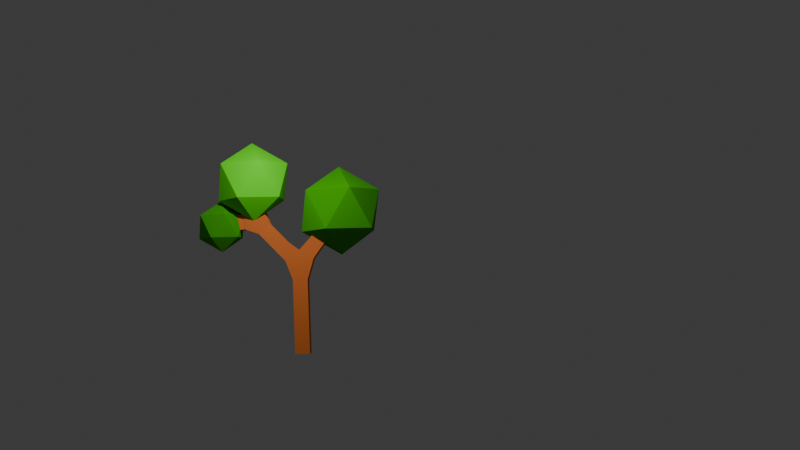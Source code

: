 # Source: arbre.blend  (saved by Blender 4.4.32; exported with 4.5.12 LTS)
import bpy
from mathutils import Matrix  # noqa: F401  (used for matrix-valued properties, if any)

bpy.ops.wm.read_factory_settings(use_empty=True)
scene = bpy.context.scene
scene.name = 'Scene'

# ---- collections
col_collection = bpy.data.collections.new('Collection'); scene.collection.children.link(col_collection)

# ---- materials (node trees are filled in below, after node groups)
mat_marron_001 = bpy.data.materials.new('marron.001')
mat_veert = bpy.data.materials.new('veert')
mat_material_001 = bpy.data.materials.new('Material.001')
mat_vert_clair = bpy.data.materials.new('vert_clair')
mat_vert = bpy.data.materials.new('vert')
mat_marron = bpy.data.materials.new('marron')

# ---- material node trees
mat_marron_001.use_nodes = True; mat_marron_001.node_tree.nodes.clear()
_N = mat_marron_001.node_tree.nodes; _L = mat_marron_001.node_tree.links
n0 = _N.new('ShaderNodeOutputMaterial'); n0.name = 'Material Output'; n0.location = (300, 300)
n1 = _N.new('ShaderNodeBsdfDiffuse'); n1.name = 'Diffuse BSDF'; n1.location = (10, 300)
n1.inputs[0].default_value = (0.8, 0.2223, 0.05362, 1.0)
n1.inputs[1].default_value = 0.5
_L.new(n1.outputs[0], n0.inputs[0])
n0.is_active_output = True
mat_veert.use_nodes = True; mat_veert.node_tree.nodes.clear()
_N = mat_veert.node_tree.nodes; _L = mat_veert.node_tree.links
n0 = _N.new('ShaderNodeOutputMaterial'); n0.name = 'Material Output'; n0.location = (300, 300)
n1 = _N.new('ShaderNodeBsdfDiffuse'); n1.name = 'Diffuse BSDF'; n1.location = (10, 300)
n1.inputs[0].default_value = (0.05093, 0.406, 0.006596, 1.0)
n1.inputs[1].default_value = 0.5
_L.new(n1.outputs[0], n0.inputs[0])
n0.is_active_output = True
mat_material_001.use_nodes = True; mat_material_001.node_tree.nodes.clear()
_N = mat_material_001.node_tree.nodes; _L = mat_material_001.node_tree.links
n0 = _N.new('ShaderNodeOutputMaterial'); n0.name = 'Material Output'; n0.location = (300, 300)
n1 = _N.new('ShaderNodeBsdfDiffuse'); n1.name = 'Diffuse BSDF'; n1.location = (10, 300)
n1.inputs[0].default_value = (0.05093, 0.406, 0.006596, 1.0)
n1.inputs[1].default_value = 0.5
_L.new(n1.outputs[0], n0.inputs[0])
n0.is_active_output = True
mat_vert_clair.use_nodes = True; mat_vert_clair.node_tree.nodes.clear()
_N = mat_vert_clair.node_tree.nodes; _L = mat_vert_clair.node_tree.links
n0 = _N.new('ShaderNodeOutputMaterial'); n0.name = 'Material Output'; n0.location = (300, 300)
n1 = _N.new('ShaderNodeBsdfDiffuse'); n1.name = 'Diffuse BSDF'; n1.location = (10, 300)
n1.inputs[0].default_value = (0.1124, 0.8001, 0.01128, 1.0)
n1.inputs[1].default_value = 0.5
_L.new(n1.outputs[0], n0.inputs[0])
n0.is_active_output = True
mat_vert.use_nodes = True; mat_vert.node_tree.nodes.clear()
_N = mat_vert.node_tree.nodes; _L = mat_vert.node_tree.links
n0 = _N.new('ShaderNodeOutputMaterial'); n0.name = 'Material Output'; n0.location = (300, 300)
n1 = _N.new('ShaderNodeBsdfDiffuse'); n1.name = 'Diffuse BSDF'; n1.location = (10, 300)
n1.inputs[0].default_value = (0.00569, 0.8, 0.05154, 1.0)
n1.inputs[1].default_value = 0.5
_L.new(n1.outputs[0], n0.inputs[0])
n0.is_active_output = True
mat_marron.use_nodes = True; mat_marron.node_tree.nodes.clear()
_N = mat_marron.node_tree.nodes; _L = mat_marron.node_tree.links
n0 = _N.new('ShaderNodeOutputMaterial'); n0.name = 'Material Output'; n0.location = (300, 300)
n1 = _N.new('ShaderNodeBsdfDiffuse'); n1.name = 'Diffuse BSDF'; n1.location = (10, 300)
n1.inputs[0].default_value = (0.8003, 0.4806, 0.16, 1.0)
n1.inputs[1].default_value = 0.5
_L.new(n1.outputs[0], n0.inputs[0])
n0.is_active_output = True

# ---- world
world_world = bpy.data.worlds.new('World'); scene.world = world_world
world_world.use_nodes = True; world_world.node_tree.nodes.clear()
_N = world_world.node_tree.nodes; _L = world_world.node_tree.links
n0 = _N.new('ShaderNodeOutputWorld'); n0.name = 'World Output'; n0.location = (300, 300)
n1 = _N.new('ShaderNodeBackground'); n1.name = 'Background'; n1.location = (10, 300)
n1.inputs[0].default_value = (0.05088, 0.05088, 0.05088, 1.0)
_L.new(n1.outputs[0], n0.inputs[0])
n0.is_active_output = True
world_world.color = (0.05088, 0.05088, 0.05088)
world_world.sun_shadow_jitter_overblur = 0.0

# ---- cameras
cam_camera = bpy.data.cameras.new('Camera')
cam_camera.clip_end = 100.0
cam_camera.ortho_scale = 7.314

# ---- lights
light_light = bpy.data.lights.new('Light', 'POINT')
light_light.energy = 1000.0
light_light.shadow_soft_size = 0.1

# ---- meshes
me_plane = bpy.data.meshes.new('Plane')
me_plane.from_pydata([(0.0, 0.0, 0.0), (0.0, 4.015e-07, 2.989), (1.388, 6.473e-07, 4.818), (-1.453, 6.144e-07, 4.573), (-2.656, 0.0741, 4.422), (-1.463, -0.3034, 5.881)], [(0, 1), (1, 2), (1, 3), (3, 4), (3, 5)], [])
_uv = me_plane.uv_layers.new(name='UVMap')
_uv.uv.foreach_set('vector', [])
me_plane.materials.append(mat_marron_001)
me_plane.materials.append(None)
me_plane.update()
me_icosphere = bpy.data.meshes.new('Icosphere')
me_icosphere.from_pydata([(0.0, 0.0, -1.5), (1.085, -0.7886, -0.6708), (-0.4146, -1.276, -0.6708), (-1.342, 0.0, -0.6708), (-0.4146, 1.276, -0.6708), (1.085, 0.7886, -0.6708), (0.4146, -1.276, 0.6708), (-1.085, -0.7886, 0.6708), (-1.085, 0.7886, 0.6708), (0.4146, 1.276, 0.6708), (1.342, 0.0, 0.6708), (0.0, 0.0, 1.5)], [], [(0, 1, 2), (1, 0, 5), (0, 2, 3), (0, 3, 4), (0, 4, 5), (1, 5, 10), (2, 1, 6), (3, 2, 7), (4, 3, 8), (5, 4, 9), (1, 10, 6), (2, 6, 7), (3, 7, 8), (4, 8, 9), (5, 9, 10), (6, 10, 11), (7, 6, 11), (8, 7, 11), (9, 8, 11), (10, 9, 11)])
_uv = me_icosphere.uv_layers.new(name='UVMap')
_uv.uv.foreach_set('vector', [0.1818, 0.0, 0.2727, 0.1575, 0.09091, 0.1575, 0.2727, 0.1575, 0.3636, 0.0, 0.4545, 0.1575, 0.9091, 0.0, 1.0, 0.1575, 0.8182, 0.1575, 0.7273, 0.0, 0.8182, 0.1575, 0.6364, 0.1575, 0.5455, 0.0, 0.6364, 0.1575, 0.4545, 0.1575, 0.2727, 0.1575, 0.4545, 0.1575, 0.3636, 0.3149, 0.09091, 0.1575, 0.2727, 0.1575, 0.1818, 0.3149, 0.8182, 0.1575, 1.0, 0.1575, 0.9091, 0.3149, 0.6364, 0.1575, 0.8182, 0.1575, 0.7273, 0.3149, 0.4545, 0.1575, 0.6364, 0.1575, 0.5455, 0.3149, 0.2727, 0.1575, 0.3636, 0.3149, 0.1818, 0.3149, 0.09091, 0.1575, 0.1818, 0.3149, 0.0, 0.3149, 0.8182, 0.1575, 0.9091, 0.3149, 0.7273, 0.3149, 0.6364, 0.1575, 0.7273, 0.3149, 0.5455, 0.3149, 0.4545, 0.1575, 0.5455, 0.3149, 0.3636, 0.3149, 0.1818, 0.3149, 0.3636, 0.3149, 0.2727, 0.4724, 0.0, 0.3149, 0.1818, 0.3149, 0.09091, 0.4724, 0.7273, 0.3149, 0.9091, 0.3149, 0.8182, 0.4724, 0.5455, 0.3149, 0.7273, 0.3149, 0.6364, 0.4724, 0.3636, 0.3149, 0.5455, 0.3149, 0.4545, 0.4724])
me_icosphere.materials.append(mat_veert)
me_icosphere.update()
me_icosphere_001 = bpy.data.meshes.new('Icosphere.001')
me_icosphere_001.from_pydata([(0.0, 0.0, -0.87), (0.6295, -0.4574, -0.3891), (-0.2405, -0.7401, -0.3891), (-0.7781, 0.0, -0.3891), (-0.2405, 0.7401, -0.3891), (0.6295, 0.4574, -0.3891), (0.2405, -0.7401, 0.3891), (-0.6295, -0.4574, 0.3891), (-0.6295, 0.4574, 0.3891), (0.2405, 0.7401, 0.3891), (0.7781, 0.0, 0.3891), (0.0, 0.0, 0.87)], [], [(0, 1, 2), (1, 0, 5), (0, 2, 3), (0, 3, 4), (0, 4, 5), (1, 5, 10), (2, 1, 6), (3, 2, 7), (4, 3, 8), (5, 4, 9), (1, 10, 6), (2, 6, 7), (3, 7, 8), (4, 8, 9), (5, 9, 10), (6, 10, 11), (7, 6, 11), (8, 7, 11), (9, 8, 11), (10, 9, 11)])
_uv = me_icosphere_001.uv_layers.new(name='UVMap')
_uv.uv.foreach_set('vector', [0.1818, 0.0, 0.2727, 0.1575, 0.09091, 0.1575, 0.2727, 0.1575, 0.3636, 0.0, 0.4545, 0.1575, 0.9091, 0.0, 1.0, 0.1575, 0.8182, 0.1575, 0.7273, 0.0, 0.8182, 0.1575, 0.6364, 0.1575, 0.5455, 0.0, 0.6364, 0.1575, 0.4545, 0.1575, 0.2727, 0.1575, 0.4545, 0.1575, 0.3636, 0.3149, 0.09091, 0.1575, 0.2727, 0.1575, 0.1818, 0.3149, 0.8182, 0.1575, 1.0, 0.1575, 0.9091, 0.3149, 0.6364, 0.1575, 0.8182, 0.1575, 0.7273, 0.3149, 0.4545, 0.1575, 0.6364, 0.1575, 0.5455, 0.3149, 0.2727, 0.1575, 0.3636, 0.3149, 0.1818, 0.3149, 0.09091, 0.1575, 0.1818, 0.3149, 0.0, 0.3149, 0.8182, 0.1575, 0.9091, 0.3149, 0.7273, 0.3149, 0.6364, 0.1575, 0.7273, 0.3149, 0.5455, 0.3149, 0.4545, 0.1575, 0.5455, 0.3149, 0.3636, 0.3149, 0.1818, 0.3149, 0.3636, 0.3149, 0.2727, 0.4724, 0.0, 0.3149, 0.1818, 0.3149, 0.09091, 0.4724, 0.7273, 0.3149, 0.9091, 0.3149, 0.8182, 0.4724, 0.5455, 0.3149, 0.7273, 0.3149, 0.6364, 0.4724, 0.3636, 0.3149, 0.5455, 0.3149, 0.4545, 0.4724])
me_icosphere_001.materials.append(mat_material_001)
me_icosphere_001.update()
me_icosphere_002 = bpy.data.meshes.new('Icosphere.002')
me_icosphere_002.from_pydata([(0.0, 0.0, -1.33), (0.9624, -0.6992, -0.5948), (-0.3676, -1.131, -0.5948), (-1.19, 0.0, -0.5948), (-0.3676, 1.131, -0.5948), (0.9624, 0.6992, -0.5948), (0.3676, -1.131, 0.5948), (-0.9624, -0.6992, 0.5948), (-0.9624, 0.6992, 0.5948), (0.3676, 1.131, 0.5948), (1.19, 0.0, 0.5948), (0.0, 0.0, 1.33)], [], [(0, 1, 2), (1, 0, 5), (0, 2, 3), (0, 3, 4), (0, 4, 5), (1, 5, 10), (2, 1, 6), (3, 2, 7), (4, 3, 8), (5, 4, 9), (1, 10, 6), (2, 6, 7), (3, 7, 8), (4, 8, 9), (5, 9, 10), (6, 10, 11), (7, 6, 11), (8, 7, 11), (9, 8, 11), (10, 9, 11)])
_uv = me_icosphere_002.uv_layers.new(name='UVMap')
_uv.uv.foreach_set('vector', [0.1818, 0.0, 0.2727, 0.1575, 0.09091, 0.1575, 0.2727, 0.1575, 0.3636, 0.0, 0.4545, 0.1575, 0.9091, 0.0, 1.0, 0.1575, 0.8182, 0.1575, 0.7273, 0.0, 0.8182, 0.1575, 0.6364, 0.1575, 0.5455, 0.0, 0.6364, 0.1575, 0.4545, 0.1575, 0.2727, 0.1575, 0.4545, 0.1575, 0.3636, 0.3149, 0.09091, 0.1575, 0.2727, 0.1575, 0.1818, 0.3149, 0.8182, 0.1575, 1.0, 0.1575, 0.9091, 0.3149, 0.6364, 0.1575, 0.8182, 0.1575, 0.7273, 0.3149, 0.4545, 0.1575, 0.6364, 0.1575, 0.5455, 0.3149, 0.2727, 0.1575, 0.3636, 0.3149, 0.1818, 0.3149, 0.09091, 0.1575, 0.1818, 0.3149, 0.0, 0.3149, 0.8182, 0.1575, 0.9091, 0.3149, 0.7273, 0.3149, 0.6364, 0.1575, 0.7273, 0.3149, 0.5455, 0.3149, 0.4545, 0.1575, 0.5455, 0.3149, 0.3636, 0.3149, 0.1818, 0.3149, 0.3636, 0.3149, 0.2727, 0.4724, 0.0, 0.3149, 0.1818, 0.3149, 0.09091, 0.4724, 0.7273, 0.3149, 0.9091, 0.3149, 0.8182, 0.4724, 0.5455, 0.3149, 0.7273, 0.3149, 0.6364, 0.4724, 0.3636, 0.3149, 0.5455, 0.3149, 0.4545, 0.4724])
me_icosphere_002.materials.append(mat_vert_clair)
me_icosphere_002.materials.append(mat_vert)
me_icosphere_002.materials.append(mat_marron)
me_icosphere_002.update()

# ---- objects
ob_light = bpy.data.objects.new('Light', light_light)
ob_camera = bpy.data.objects.new('Camera', cam_camera)
ob_plane = bpy.data.objects.new('Plane', me_plane)
ob_icosphere = bpy.data.objects.new('Icosphere', me_icosphere)
ob_icosphere_001 = bpy.data.objects.new('Icosphere.001', me_icosphere_001)
ob_icosphere_002 = bpy.data.objects.new('Icosphere.002', me_icosphere_002)

# ---- transforms, parenting, visibility, modifiers, constraints
ob_light.location = (0.04823, -6.034, 7.245)
ob_light.rotation_euler = (4.894, 0.4589, 1.533)
ob_light.lock_rotations_4d = False
ob_light.empty_display_type = 'ARROWS'
ob_light.color = (0.0, 0.0, 0.0, 0.0)
ob_light.lineart.crease_threshold = 0.0
ob_camera.location = (4.182, -37.69, 1.815)
ob_camera.rotation_euler = (-1.507, -3.18, 3.164)
ob_camera.scale = (37.46, 37.46, 37.46)
ob_camera.lock_rotations_4d = False
ob_camera.empty_display_type = 'ARROWS'
ob_camera.color = (0.0, 0.0, 0.0, 0.0)
ob_camera.display_type = 'WIRE'
ob_camera.lineart.crease_threshold = 0.0
ob_plane.location = (0.0, 0.0, 0.0)
_m = ob_plane.modifiers.new('Skin', 'SKIN')
ob_icosphere.location = (1.422, -0.03799, 4.792)
ob_icosphere_001.location = (-2.666, 0.08249, 4.408)
ob_icosphere_002.location = (-1.495, -0.2655, 5.857)

# ---- collection membership
col_collection.objects.link(ob_light)
col_collection.objects.link(ob_camera)
col_collection.objects.link(ob_plane)
col_collection.objects.link(ob_icosphere)
col_collection.objects.link(ob_icosphere_001)
col_collection.objects.link(ob_icosphere_002)

# ---- scene / render settings (as saved in the file)
scene.camera = ob_camera
scene.frame_start = 1; scene.frame_end = 250; scene.frame_set(1)
scene.render.engine = 'BLENDER_EEVEE_NEXT'
bpy.context.view_layer.update()
